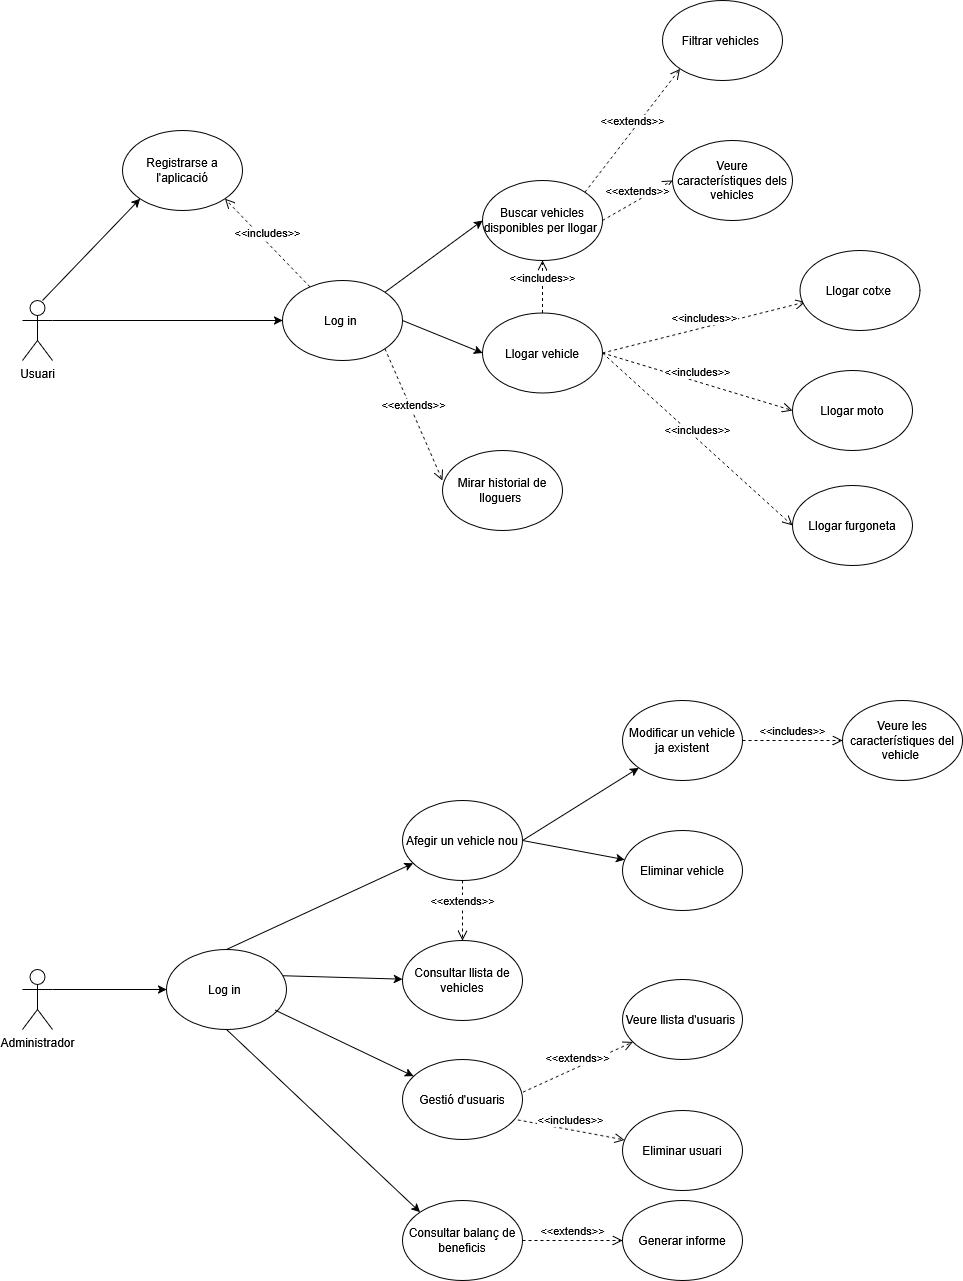

The diagram above was exported from draw.io. Its source (the exported page's mxGraphModel, read from the mxfile embedded in the PNG):
<mxGraphModel dx="1434" dy="782" grid="1" gridSize="10" guides="1" tooltips="1" connect="1" arrows="1" fold="1" page="1" pageScale="1" pageWidth="827" pageHeight="1169" math="0" shadow="0">
  <root>
    <mxCell id="WIyWlLk6GJQsqaUBKTNV-0" />
    <mxCell id="WIyWlLk6GJQsqaUBKTNV-1" parent="WIyWlLk6GJQsqaUBKTNV-0" />
    <mxCell id="IoDezyHbl03edVS2AtSW-0" value="Usuari" style="shape=umlActor;verticalLabelPosition=bottom;verticalAlign=top;html=1;" parent="WIyWlLk6GJQsqaUBKTNV-1" vertex="1">
      <mxGeometry x="150" y="410" width="30" height="60" as="geometry" />
    </mxCell>
    <mxCell id="IoDezyHbl03edVS2AtSW-8" value="" style="endArrow=classic;html=1;rounded=0;entryX=0;entryY=1;entryDx=0;entryDy=0;" parent="WIyWlLk6GJQsqaUBKTNV-1" target="IoDezyHbl03edVS2AtSW-9" edge="1">
      <mxGeometry width="50" height="50" relative="1" as="geometry">
        <mxPoint x="170" y="410" as="sourcePoint" />
        <mxPoint x="260" y="410" as="targetPoint" />
      </mxGeometry>
    </mxCell>
    <mxCell id="IoDezyHbl03edVS2AtSW-9" value="Registrarse a l'aplicació" style="ellipse;whiteSpace=wrap;html=1;" parent="WIyWlLk6GJQsqaUBKTNV-1" vertex="1">
      <mxGeometry x="250" y="240" width="120" height="80" as="geometry" />
    </mxCell>
    <mxCell id="IoDezyHbl03edVS2AtSW-11" value="" style="endArrow=classic;html=1;rounded=0;exitX=1;exitY=0.3333333333333333;exitDx=0;exitDy=0;exitPerimeter=0;" parent="WIyWlLk6GJQsqaUBKTNV-1" source="IoDezyHbl03edVS2AtSW-0" edge="1">
      <mxGeometry width="50" height="50" relative="1" as="geometry">
        <mxPoint x="230" y="430" as="sourcePoint" />
        <mxPoint x="410" y="430" as="targetPoint" />
      </mxGeometry>
    </mxCell>
    <mxCell id="IoDezyHbl03edVS2AtSW-12" value="Log in&amp;nbsp;" style="ellipse;whiteSpace=wrap;html=1;" parent="WIyWlLk6GJQsqaUBKTNV-1" vertex="1">
      <mxGeometry x="410" y="390" width="120" height="80" as="geometry" />
    </mxCell>
    <mxCell id="IoDezyHbl03edVS2AtSW-13" value="&amp;lt;&amp;lt;includes&amp;gt;&amp;gt;" style="html=1;verticalAlign=bottom;endArrow=open;dashed=1;endSize=8;curved=0;rounded=0;entryX=1;entryY=1;entryDx=0;entryDy=0;" parent="WIyWlLk6GJQsqaUBKTNV-1" source="IoDezyHbl03edVS2AtSW-12" target="IoDezyHbl03edVS2AtSW-9" edge="1">
      <mxGeometry relative="1" as="geometry">
        <mxPoint x="550" y="320" as="sourcePoint" />
        <mxPoint x="470" y="320" as="targetPoint" />
      </mxGeometry>
    </mxCell>
    <mxCell id="IoDezyHbl03edVS2AtSW-14" value="&amp;lt;&amp;lt;includes&amp;gt;&amp;gt;" style="html=1;verticalAlign=bottom;endArrow=open;dashed=1;endSize=8;curved=0;rounded=0;exitX=1;exitY=0.5;exitDx=0;exitDy=0;entryX=0.044;entryY=0.644;entryDx=0;entryDy=0;entryPerimeter=0;" parent="WIyWlLk6GJQsqaUBKTNV-1" source="IoDezyHbl03edVS2AtSW-35" target="IoDezyHbl03edVS2AtSW-15" edge="1">
      <mxGeometry relative="1" as="geometry">
        <mxPoint x="910" y="382.5" as="sourcePoint" />
        <mxPoint x="1057.57" y="272.5" as="targetPoint" />
      </mxGeometry>
    </mxCell>
    <mxCell id="IoDezyHbl03edVS2AtSW-15" value="Llogar cotxe&amp;nbsp;" style="ellipse;whiteSpace=wrap;html=1;" parent="WIyWlLk6GJQsqaUBKTNV-1" vertex="1">
      <mxGeometry x="927.5699999999999" y="360" width="120" height="80" as="geometry" />
    </mxCell>
    <mxCell id="IoDezyHbl03edVS2AtSW-16" value="&lt;span style=&quot;caret-color: rgba(0, 0, 0, 0);&quot;&gt;&amp;lt;&amp;lt;includes&amp;gt;&amp;gt;&lt;/span&gt;" style="html=1;verticalAlign=bottom;endArrow=open;dashed=1;endSize=8;curved=0;rounded=0;exitX=1;exitY=0.5;exitDx=0;exitDy=0;entryX=0;entryY=0.5;entryDx=0;entryDy=0;" parent="WIyWlLk6GJQsqaUBKTNV-1" source="IoDezyHbl03edVS2AtSW-35" target="IoDezyHbl03edVS2AtSW-17" edge="1">
      <mxGeometry relative="1" as="geometry">
        <mxPoint x="910" y="382.5" as="sourcePoint" />
        <mxPoint x="1047.57" y="382.5" as="targetPoint" />
      </mxGeometry>
    </mxCell>
    <mxCell id="IoDezyHbl03edVS2AtSW-17" value="Llogar moto" style="ellipse;whiteSpace=wrap;html=1;" parent="WIyWlLk6GJQsqaUBKTNV-1" vertex="1">
      <mxGeometry x="920" y="480" width="120" height="80" as="geometry" />
    </mxCell>
    <mxCell id="IoDezyHbl03edVS2AtSW-18" value="&lt;span style=&quot;caret-color: rgba(0, 0, 0, 0);&quot;&gt;&amp;lt;&amp;lt;includes&amp;gt;&amp;gt;&lt;/span&gt;" style="html=1;verticalAlign=bottom;endArrow=open;dashed=1;endSize=8;curved=0;rounded=0;exitX=1;exitY=0.5;exitDx=0;exitDy=0;entryX=0;entryY=0.5;entryDx=0;entryDy=0;" parent="WIyWlLk6GJQsqaUBKTNV-1" source="IoDezyHbl03edVS2AtSW-35" target="IoDezyHbl03edVS2AtSW-19" edge="1">
      <mxGeometry relative="1" as="geometry">
        <mxPoint x="910" y="382.5" as="sourcePoint" />
        <mxPoint x="1047.57" y="492.5" as="targetPoint" />
      </mxGeometry>
    </mxCell>
    <mxCell id="IoDezyHbl03edVS2AtSW-19" value="Llogar furgoneta" style="ellipse;whiteSpace=wrap;html=1;" parent="WIyWlLk6GJQsqaUBKTNV-1" vertex="1">
      <mxGeometry x="920" y="595" width="120" height="80" as="geometry" />
    </mxCell>
    <mxCell id="IoDezyHbl03edVS2AtSW-24" value="" style="endArrow=classic;html=1;rounded=0;exitX=1;exitY=0;exitDx=0;exitDy=0;entryX=0;entryY=0.5;entryDx=0;entryDy=0;" parent="WIyWlLk6GJQsqaUBKTNV-1" source="IoDezyHbl03edVS2AtSW-12" target="IoDezyHbl03edVS2AtSW-25" edge="1">
      <mxGeometry width="50" height="50" relative="1" as="geometry">
        <mxPoint x="560" y="390" as="sourcePoint" />
        <mxPoint x="650" y="280" as="targetPoint" />
      </mxGeometry>
    </mxCell>
    <mxCell id="IoDezyHbl03edVS2AtSW-25" value="Buscar vehicles disponibles per llogar&amp;nbsp;" style="ellipse;whiteSpace=wrap;html=1;" parent="WIyWlLk6GJQsqaUBKTNV-1" vertex="1">
      <mxGeometry x="610" y="290" width="120" height="80" as="geometry" />
    </mxCell>
    <mxCell id="IoDezyHbl03edVS2AtSW-27" value="Mirar historial de lloguers&amp;nbsp;" style="ellipse;whiteSpace=wrap;html=1;" parent="WIyWlLk6GJQsqaUBKTNV-1" vertex="1">
      <mxGeometry x="570" y="560" width="120" height="80" as="geometry" />
    </mxCell>
    <mxCell id="IoDezyHbl03edVS2AtSW-28" value="&amp;lt;&amp;lt;extends&amp;gt;&amp;gt;" style="html=1;verticalAlign=bottom;endArrow=open;dashed=1;endSize=8;curved=0;rounded=0;exitX=1;exitY=0;exitDx=0;exitDy=0;entryX=0;entryY=1;entryDx=0;entryDy=0;" parent="WIyWlLk6GJQsqaUBKTNV-1" source="IoDezyHbl03edVS2AtSW-25" target="IoDezyHbl03edVS2AtSW-30" edge="1">
      <mxGeometry relative="1" as="geometry">
        <mxPoint x="690" y="300" as="sourcePoint" />
        <mxPoint x="810" y="200" as="targetPoint" />
      </mxGeometry>
    </mxCell>
    <mxCell id="IoDezyHbl03edVS2AtSW-30" value="Filtrar vehicles&amp;nbsp;" style="ellipse;whiteSpace=wrap;html=1;" parent="WIyWlLk6GJQsqaUBKTNV-1" vertex="1">
      <mxGeometry x="790" y="110" width="120" height="80" as="geometry" />
    </mxCell>
    <mxCell id="IoDezyHbl03edVS2AtSW-31" value="&amp;lt;&amp;lt;extends&amp;gt;&amp;gt;" style="html=1;verticalAlign=bottom;endArrow=open;dashed=1;endSize=8;curved=0;rounded=0;exitX=1;exitY=0.5;exitDx=0;exitDy=0;entryX=0;entryY=0.5;entryDx=0;entryDy=0;" parent="WIyWlLk6GJQsqaUBKTNV-1" source="IoDezyHbl03edVS2AtSW-25" target="IoDezyHbl03edVS2AtSW-32" edge="1">
      <mxGeometry relative="1" as="geometry">
        <mxPoint x="730" y="290" as="sourcePoint" />
        <mxPoint x="800" y="290" as="targetPoint" />
      </mxGeometry>
    </mxCell>
    <mxCell id="IoDezyHbl03edVS2AtSW-32" value="Veure característiques dels vehicles" style="ellipse;whiteSpace=wrap;html=1;" parent="WIyWlLk6GJQsqaUBKTNV-1" vertex="1">
      <mxGeometry x="800" y="250" width="120" height="80" as="geometry" />
    </mxCell>
    <mxCell id="IoDezyHbl03edVS2AtSW-34" value="&amp;lt;&amp;lt;includes&amp;gt;&amp;gt;" style="html=1;verticalAlign=bottom;endArrow=open;dashed=1;endSize=8;curved=0;rounded=0;exitX=0.5;exitY=0;exitDx=0;exitDy=0;entryX=0.5;entryY=1;entryDx=0;entryDy=0;" parent="WIyWlLk6GJQsqaUBKTNV-1" source="IoDezyHbl03edVS2AtSW-35" target="IoDezyHbl03edVS2AtSW-25" edge="1">
      <mxGeometry relative="1" as="geometry">
        <mxPoint x="669.9964068711928" y="408.2842712474619" as="sourcePoint" />
        <mxPoint x="747.5700000000003" y="470" as="targetPoint" />
      </mxGeometry>
    </mxCell>
    <mxCell id="IoDezyHbl03edVS2AtSW-35" value="Llogar vehicle" style="ellipse;whiteSpace=wrap;html=1;" parent="WIyWlLk6GJQsqaUBKTNV-1" vertex="1">
      <mxGeometry x="610" y="422.5" width="120" height="80" as="geometry" />
    </mxCell>
    <mxCell id="IoDezyHbl03edVS2AtSW-36" value="&amp;lt;&amp;lt;extends&amp;gt;&amp;gt;" style="html=1;verticalAlign=bottom;endArrow=open;dashed=1;endSize=8;curved=0;rounded=0;exitX=1;exitY=1;exitDx=0;exitDy=0;entryX=0;entryY=0.375;entryDx=0;entryDy=0;entryPerimeter=0;" parent="WIyWlLk6GJQsqaUBKTNV-1" source="IoDezyHbl03edVS2AtSW-12" target="IoDezyHbl03edVS2AtSW-27" edge="1">
      <mxGeometry relative="1" as="geometry">
        <mxPoint x="540" y="457.5" as="sourcePoint" />
        <mxPoint x="620" y="417.5" as="targetPoint" />
      </mxGeometry>
    </mxCell>
    <mxCell id="IoDezyHbl03edVS2AtSW-37" value="" style="endArrow=classic;html=1;rounded=0;exitX=1;exitY=0.5;exitDx=0;exitDy=0;entryX=0;entryY=0.5;entryDx=0;entryDy=0;" parent="WIyWlLk6GJQsqaUBKTNV-1" source="IoDezyHbl03edVS2AtSW-12" target="IoDezyHbl03edVS2AtSW-35" edge="1">
      <mxGeometry width="50" height="50" relative="1" as="geometry">
        <mxPoint x="560" y="440" as="sourcePoint" />
        <mxPoint x="610" y="390" as="targetPoint" />
      </mxGeometry>
    </mxCell>
    <mxCell id="IoDezyHbl03edVS2AtSW-38" value="Administrador&lt;div&gt;&lt;br&gt;&lt;/div&gt;" style="shape=umlActor;verticalLabelPosition=bottom;verticalAlign=top;html=1;outlineConnect=0;" parent="WIyWlLk6GJQsqaUBKTNV-1" vertex="1">
      <mxGeometry x="150" y="1079" width="30" height="60" as="geometry" />
    </mxCell>
    <mxCell id="IoDezyHbl03edVS2AtSW-41" value="" style="endArrow=classic;html=1;rounded=0;exitX=1;exitY=0.3333333333333333;exitDx=0;exitDy=0;exitPerimeter=0;" parent="WIyWlLk6GJQsqaUBKTNV-1" source="IoDezyHbl03edVS2AtSW-38" target="IoDezyHbl03edVS2AtSW-42" edge="1">
      <mxGeometry width="50" height="50" relative="1" as="geometry">
        <mxPoint x="560" y="1249" as="sourcePoint" />
        <mxPoint x="290" y="989" as="targetPoint" />
      </mxGeometry>
    </mxCell>
    <mxCell id="IoDezyHbl03edVS2AtSW-42" value="Log in&amp;nbsp;" style="ellipse;whiteSpace=wrap;html=1;" parent="WIyWlLk6GJQsqaUBKTNV-1" vertex="1">
      <mxGeometry x="294" y="1059" width="120" height="80" as="geometry" />
    </mxCell>
    <mxCell id="IoDezyHbl03edVS2AtSW-43" value="" style="endArrow=classic;html=1;rounded=0;exitX=0.5;exitY=0;exitDx=0;exitDy=0;" parent="WIyWlLk6GJQsqaUBKTNV-1" source="IoDezyHbl03edVS2AtSW-42" target="IoDezyHbl03edVS2AtSW-44" edge="1">
      <mxGeometry width="50" height="50" relative="1" as="geometry">
        <mxPoint x="460" y="1009" as="sourcePoint" />
        <mxPoint x="520" y="959" as="targetPoint" />
      </mxGeometry>
    </mxCell>
    <mxCell id="IoDezyHbl03edVS2AtSW-44" value="Afegir un vehicle nou" style="ellipse;whiteSpace=wrap;html=1;" parent="WIyWlLk6GJQsqaUBKTNV-1" vertex="1">
      <mxGeometry x="530" y="910" width="120" height="80" as="geometry" />
    </mxCell>
    <mxCell id="IoDezyHbl03edVS2AtSW-45" value="" style="endArrow=classic;html=1;rounded=0;exitX=1;exitY=0.5;exitDx=0;exitDy=0;" parent="WIyWlLk6GJQsqaUBKTNV-1" source="IoDezyHbl03edVS2AtSW-44" target="IoDezyHbl03edVS2AtSW-46" edge="1">
      <mxGeometry width="50" height="50" relative="1" as="geometry">
        <mxPoint x="420" y="1129" as="sourcePoint" />
        <mxPoint x="520" y="1099" as="targetPoint" />
      </mxGeometry>
    </mxCell>
    <mxCell id="IoDezyHbl03edVS2AtSW-46" value="Modificar un vehicle ja existent" style="ellipse;whiteSpace=wrap;html=1;" parent="WIyWlLk6GJQsqaUBKTNV-1" vertex="1">
      <mxGeometry x="750" y="810" width="120" height="80" as="geometry" />
    </mxCell>
    <mxCell id="IoDezyHbl03edVS2AtSW-47" value="" style="endArrow=classic;html=1;rounded=0;exitX=0.907;exitY=0.759;exitDx=0;exitDy=0;exitPerimeter=0;" parent="WIyWlLk6GJQsqaUBKTNV-1" source="IoDezyHbl03edVS2AtSW-42" target="IoDezyHbl03edVS2AtSW-48" edge="1">
      <mxGeometry width="50" height="50" relative="1" as="geometry">
        <mxPoint x="420" y="1179" as="sourcePoint" />
        <mxPoint x="510" y="1229" as="targetPoint" />
      </mxGeometry>
    </mxCell>
    <mxCell id="IoDezyHbl03edVS2AtSW-48" value="Gestió d'usuaris" style="ellipse;whiteSpace=wrap;html=1;" parent="WIyWlLk6GJQsqaUBKTNV-1" vertex="1">
      <mxGeometry x="530" y="1169" width="120" height="80" as="geometry" />
    </mxCell>
    <mxCell id="IoDezyHbl03edVS2AtSW-49" value="" style="endArrow=classic;html=1;rounded=0;exitX=0.97;exitY=0.328;exitDx=0;exitDy=0;exitPerimeter=0;" parent="WIyWlLk6GJQsqaUBKTNV-1" source="IoDezyHbl03edVS2AtSW-42" target="IoDezyHbl03edVS2AtSW-50" edge="1">
      <mxGeometry width="50" height="50" relative="1" as="geometry">
        <mxPoint x="420" y="1249" as="sourcePoint" />
        <mxPoint x="500" y="1329" as="targetPoint" />
      </mxGeometry>
    </mxCell>
    <mxCell id="IoDezyHbl03edVS2AtSW-50" value="Consultar llista de vehicles" style="ellipse;whiteSpace=wrap;html=1;" parent="WIyWlLk6GJQsqaUBKTNV-1" vertex="1">
      <mxGeometry x="530" y="1050" width="120" height="80" as="geometry" />
    </mxCell>
    <mxCell id="IoDezyHbl03edVS2AtSW-51" value="" style="endArrow=classic;html=1;rounded=0;exitX=1;exitY=0.5;exitDx=0;exitDy=0;" parent="WIyWlLk6GJQsqaUBKTNV-1" source="IoDezyHbl03edVS2AtSW-44" target="IoDezyHbl03edVS2AtSW-52" edge="1">
      <mxGeometry width="50" height="50" relative="1" as="geometry">
        <mxPoint x="420" y="1059" as="sourcePoint" />
        <mxPoint x="560" y="1059" as="targetPoint" />
      </mxGeometry>
    </mxCell>
    <mxCell id="IoDezyHbl03edVS2AtSW-52" value="&lt;span style=&quot;caret-color: rgba(0, 0, 0, 0);&quot;&gt;Eliminar vehicle&lt;/span&gt;" style="ellipse;whiteSpace=wrap;html=1;" parent="WIyWlLk6GJQsqaUBKTNV-1" vertex="1">
      <mxGeometry x="750" y="940" width="120" height="80" as="geometry" />
    </mxCell>
    <mxCell id="IoDezyHbl03edVS2AtSW-55" value="&amp;lt;&amp;lt;includes&amp;gt;&amp;gt;" style="html=1;verticalAlign=bottom;endArrow=open;dashed=1;endSize=8;curved=0;rounded=0;exitX=1;exitY=0.5;exitDx=0;exitDy=0;" parent="WIyWlLk6GJQsqaUBKTNV-1" source="IoDezyHbl03edVS2AtSW-46" target="IoDezyHbl03edVS2AtSW-56" edge="1">
      <mxGeometry relative="1" as="geometry">
        <mxPoint x="650" y="1039" as="sourcePoint" />
        <mxPoint x="720" y="1039" as="targetPoint" />
      </mxGeometry>
    </mxCell>
    <mxCell id="IoDezyHbl03edVS2AtSW-56" value="Veure les característiques del vehicle&amp;nbsp;" style="ellipse;whiteSpace=wrap;html=1;" parent="WIyWlLk6GJQsqaUBKTNV-1" vertex="1">
      <mxGeometry x="970" y="810" width="120" height="80" as="geometry" />
    </mxCell>
    <mxCell id="IoDezyHbl03edVS2AtSW-58" value="Consultar balanç de beneficis" style="ellipse;whiteSpace=wrap;html=1;" parent="WIyWlLk6GJQsqaUBKTNV-1" vertex="1">
      <mxGeometry x="530" y="1310" width="120" height="80" as="geometry" />
    </mxCell>
    <mxCell id="IoDezyHbl03edVS2AtSW-60" value="&amp;lt;&amp;lt;extends&amp;gt;&amp;gt;" style="html=1;verticalAlign=bottom;endArrow=open;dashed=1;endSize=8;curved=0;rounded=0;exitX=1;exitY=0.5;exitDx=0;exitDy=0;" parent="WIyWlLk6GJQsqaUBKTNV-1" source="IoDezyHbl03edVS2AtSW-58" target="IoDezyHbl03edVS2AtSW-61" edge="1">
      <mxGeometry relative="1" as="geometry">
        <mxPoint x="620" y="1329" as="sourcePoint" />
        <mxPoint x="730" y="1329" as="targetPoint" />
      </mxGeometry>
    </mxCell>
    <mxCell id="IoDezyHbl03edVS2AtSW-61" value="Generar informe" style="ellipse;whiteSpace=wrap;html=1;" parent="WIyWlLk6GJQsqaUBKTNV-1" vertex="1">
      <mxGeometry x="750" y="1310" width="120" height="80" as="geometry" />
    </mxCell>
    <mxCell id="IoDezyHbl03edVS2AtSW-62" value="" style="endArrow=classic;html=1;rounded=0;exitX=0.5;exitY=1;exitDx=0;exitDy=0;entryX=0;entryY=0;entryDx=0;entryDy=0;" parent="WIyWlLk6GJQsqaUBKTNV-1" source="IoDezyHbl03edVS2AtSW-42" target="IoDezyHbl03edVS2AtSW-58" edge="1">
      <mxGeometry width="50" height="50" relative="1" as="geometry">
        <mxPoint x="590" y="1109" as="sourcePoint" />
        <mxPoint x="640" y="1059" as="targetPoint" />
      </mxGeometry>
    </mxCell>
    <mxCell id="IoDezyHbl03edVS2AtSW-63" value="&amp;lt;&amp;lt;extends&amp;gt;&amp;gt;" style="html=1;verticalAlign=bottom;endArrow=open;dashed=1;endSize=8;curved=0;rounded=0;exitX=1.004;exitY=0.408;exitDx=0;exitDy=0;exitPerimeter=0;" parent="WIyWlLk6GJQsqaUBKTNV-1" source="IoDezyHbl03edVS2AtSW-48" target="IoDezyHbl03edVS2AtSW-65" edge="1">
      <mxGeometry relative="1" as="geometry">
        <mxPoint x="680" y="1149" as="sourcePoint" />
        <mxPoint x="750" y="1079" as="targetPoint" />
      </mxGeometry>
    </mxCell>
    <mxCell id="IoDezyHbl03edVS2AtSW-65" value="Veure llista d'usuaris&amp;nbsp;" style="ellipse;whiteSpace=wrap;html=1;" parent="WIyWlLk6GJQsqaUBKTNV-1" vertex="1">
      <mxGeometry x="750" y="1089" width="120" height="80" as="geometry" />
    </mxCell>
    <mxCell id="IoDezyHbl03edVS2AtSW-66" value="&amp;lt;&amp;lt;includes&amp;gt;&amp;gt;" style="html=1;verticalAlign=bottom;endArrow=open;dashed=1;endSize=8;curved=0;rounded=0;exitX=0.961;exitY=0.755;exitDx=0;exitDy=0;exitPerimeter=0;" parent="WIyWlLk6GJQsqaUBKTNV-1" source="IoDezyHbl03edVS2AtSW-48" target="IoDezyHbl03edVS2AtSW-67" edge="1">
      <mxGeometry relative="1" as="geometry">
        <mxPoint x="683" y="1206" as="sourcePoint" />
        <mxPoint x="750" y="1169" as="targetPoint" />
      </mxGeometry>
    </mxCell>
    <mxCell id="IoDezyHbl03edVS2AtSW-67" value="Eliminar usuari" style="ellipse;whiteSpace=wrap;html=1;" parent="WIyWlLk6GJQsqaUBKTNV-1" vertex="1">
      <mxGeometry x="750" y="1220" width="120" height="80" as="geometry" />
    </mxCell>
    <mxCell id="IoDezyHbl03edVS2AtSW-69" value="&amp;lt;&amp;lt;extends&amp;gt;&amp;gt;" style="html=1;verticalAlign=bottom;endArrow=open;dashed=1;endSize=8;curved=0;rounded=0;exitX=0.5;exitY=1;exitDx=0;exitDy=0;entryX=0.5;entryY=0;entryDx=0;entryDy=0;" parent="WIyWlLk6GJQsqaUBKTNV-1" source="IoDezyHbl03edVS2AtSW-44" target="IoDezyHbl03edVS2AtSW-50" edge="1">
      <mxGeometry relative="1" as="geometry">
        <mxPoint x="600" y="1072" as="sourcePoint" />
        <mxPoint x="708" y="1030" as="targetPoint" />
      </mxGeometry>
    </mxCell>
  </root>
</mxGraphModel>